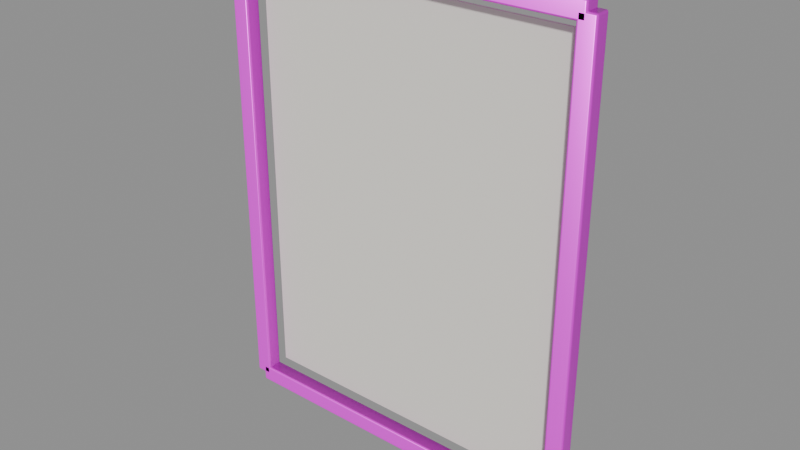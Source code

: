 # Source: model.blend  (saved by Blender 4.5.92; exported with 4.5.12 LTS)
import bpy
from mathutils import Matrix  # noqa: F401  (used for matrix-valued properties, if any)

bpy.ops.wm.read_factory_settings(use_empty=True)
scene = bpy.context.scene
scene.name = 'Empty'

# ---- collections
col_ast_22_002____b = bpy.data.collections.new('AST_22_002_挂画_B'); scene.collection.children.link(col_ast_22_002____b)

# ---- images (referenced by path relative to the original .blend; pixels are not part of the script)
import os
ASSET_DIR = os.environ.get("B2B_ASSET_DIR", "")  # directory of the original .blend (textures are referenced by path, not embedded)
HERE = os.path.dirname(os.path.abspath(__file__))  # packed textures are extracted next to this script under _unpacked/

def load_image(name, relpath, width, height, colorspace="sRGB"):
    """Load a texture the original file referenced (path relative to the .blend, or extracted next to this script)."""
    p = next((c for c in (os.path.join(HERE, relpath), os.path.join(ASSET_DIR, relpath)) if relpath and os.path.exists(c)), "")
    if p:
        img = bpy.data.images.load(p, check_existing=True)
        img.name = name
    else:  # same state as the original file: an image datablock whose file is absent (Cycles renders it pink)
        img = bpy.data.images.new(name, width, height)
        img.source = "FILE"
        img.filepath = "//" + (relpath or name)
    img.colorspace_settings.name = colorspace
    return img
img_walnut_wood_basecolor_png = load_image('walnut_wood_basecolor.png', 'walnut_wood_basecolor.png', 1024, 1024, 'sRGB')
img_walnut_wood_ao_png = load_image('walnut_wood_ao.png', 'walnut_wood_ao.png', 1024, 1024, 'Non-Color')
img_walnut_wood_roughness_png = load_image('walnut_wood_roughness.png', 'walnut_wood_roughness.png', 1024, 1024, 'Non-Color')
img_walnut_wood_metallic_png = load_image('walnut_wood_metallic.png', 'walnut_wood_metallic.png', 1024, 1024, 'Non-Color')
img_walnut_wood_specular_png = load_image('walnut_wood_specular.png', 'walnut_wood_specular.png', 1024, 1024, 'Non-Color')
img_walnut_wood_normal_png = load_image('walnut_wood_normal.png', 'walnut_wood_normal.png', 1024, 1024, 'Non-Color')
img_walnut_wood_height_png = load_image('walnut_wood_height.png', 'walnut_wood_height.png', 1024, 1024, 'Non-Color')
img_walnut_wood_displacement_png = load_image('walnut_wood_displacement.png', 'walnut_wood_displacement.png', 1024, 1024, 'Non-Color')
img_wall_paint_basecolor_png = load_image('wall_paint_basecolor.png', 'wall_paint_basecolor.png', 1024, 1024, 'sRGB')
img_wall_paint_ao_png = load_image('wall_paint_ao.png', 'wall_paint_ao.png', 1024, 1024, 'Non-Color')
img_wall_paint_roughness_png = load_image('wall_paint_roughness.png', 'wall_paint_roughness.png', 1024, 1024, 'Non-Color')
img_wall_paint_metallic_png = load_image('wall_paint_metallic.png', 'wall_paint_metallic.png', 1024, 1024, 'Non-Color')
img_wall_paint_specular_png = load_image('wall_paint_specular.png', 'wall_paint_specular.png', 1024, 1024, 'Non-Color')
img_wall_paint_normal_png = load_image('wall_paint_normal.png', 'wall_paint_normal.png', 1024, 1024, 'Non-Color')
img_wall_paint_height_png = load_image('wall_paint_height.png', 'wall_paint_height.png', 1024, 1024, 'Non-Color')
img_wall_paint_displacement_png = load_image('wall_paint_displacement.png', 'wall_paint_displacement.png', 1024, 1024, 'Non-Color')
img_brass_basecolor_png = load_image('brass_basecolor.png', 'brass_basecolor.png', 1024, 1024, 'sRGB')
img_brass_ao_png = load_image('brass_ao.png', 'brass_ao.png', 1024, 1024, 'Non-Color')
img_brass_roughness_png = load_image('brass_roughness.png', 'brass_roughness.png', 1024, 1024, 'Non-Color')
img_brass_metallic_png = load_image('brass_metallic.png', 'brass_metallic.png', 1024, 1024, 'Non-Color')
img_brass_specular_png = load_image('brass_specular.png', 'brass_specular.png', 1024, 1024, 'Non-Color')
img_brass_normal_png = load_image('brass_normal.png', 'brass_normal.png', 1024, 1024, 'Non-Color')
img_brass_height_png = load_image('brass_height.png', 'brass_height.png', 1024, 1024, 'Non-Color')
img_brass_displacement_png = load_image('brass_displacement.png', 'brass_displacement.png', 1024, 1024, 'Non-Color')

# ---- materials (node trees are filled in below, after node groups)
mat_walnut_wood = bpy.data.materials.new('walnut_wood')
mat_walnut_wood.diffuse_color = (0.6, 0.6, 0.6, 1.0)
mat_paper = bpy.data.materials.new('paper')
mat_paper.diffuse_color = (0.9, 0.87, 0.8, 1.0)
mat_wall_paint = bpy.data.materials.new('wall_paint')
mat_wall_paint.diffuse_color = (0.6, 0.6, 0.6, 1.0)
mat_accent_terracotta = bpy.data.materials.new('accent_terracotta')
mat_accent_terracotta.diffuse_color = (0.72, 0.36, 0.25, 1.0)
mat_brass = bpy.data.materials.new('brass')
mat_brass.diffuse_color = (0.6, 0.6, 0.6, 1.0)

# ---- material node trees
mat_walnut_wood.use_nodes = True; mat_walnut_wood.node_tree.nodes.clear()
_N = mat_walnut_wood.node_tree.nodes; _L = mat_walnut_wood.node_tree.links
n0 = _N.new('ShaderNodeOutputMaterial'); n0.name = 'Material Output'; n0.location = (1100, 0)
n1 = _N.new('ShaderNodeBsdfPrincipled'); n1.name = 'Principled BSDF'; n1.location = (760, 0)
n2 = _N.new('ShaderNodeNewGeometry'); n2.name = 'Geometry'; n2.location = (-1300, 0)
n3 = _N.new('ShaderNodeVectorMath'); n3.name = 'Vector Math'; n3.location = (-1080, 0)
n3.operation = 'SCALE'
n3.inputs[3].default_value = 1.8
n4 = _N.new('ShaderNodeTexImage'); n4.name = 'Image Texture'; n4.location = (-820, 520)
n4.label = 'basecolor'
n4.image = img_walnut_wood_basecolor_png
n4.projection = 'BOX'
n4.projection_blend = 0.15
n5 = _N.new('ShaderNodeTexImage'); n5.name = 'Image Texture.001'; n5.location = (-820, 300)
n5.label = 'ao'
n5.image = img_walnut_wood_ao_png
n5.projection = 'BOX'
n5.projection_blend = 0.15
n6 = _N.new('ShaderNodeTexImage'); n6.name = 'Image Texture.002'; n6.location = (-820, 90)
n6.label = 'roughness'
n6.image = img_walnut_wood_roughness_png
n6.projection = 'BOX'
n6.projection_blend = 0.15
n7 = _N.new('ShaderNodeTexImage'); n7.name = 'Image Texture.003'; n7.location = (-820, -120)
n7.label = 'metallic'
n7.image = img_walnut_wood_metallic_png
n7.projection = 'BOX'
n7.projection_blend = 0.15
n8 = _N.new('ShaderNodeTexImage'); n8.name = 'Image Texture.004'; n8.location = (-820, -330)
n8.label = 'specular'
n8.image = img_walnut_wood_specular_png
n8.projection = 'BOX'
n8.projection_blend = 0.15
n9 = _N.new('ShaderNodeTexImage'); n9.name = 'Image Texture.005'; n9.location = (-820, -540)
n9.label = 'normal'
n9.image = img_walnut_wood_normal_png
n9.projection = 'BOX'
n9.projection_blend = 0.15
n10 = _N.new('ShaderNodeTexImage'); n10.name = 'Image Texture.006'; n10.location = (-820, -750)
n10.label = 'height'
n10.image = img_walnut_wood_height_png
n10.projection = 'BOX'
n10.projection_blend = 0.15
n11 = _N.new('ShaderNodeTexImage'); n11.name = 'Image Texture.007'; n11.location = (-820, -960)
n11.label = 'displacement'
n11.image = img_walnut_wood_displacement_png
n11.projection = 'BOX'
n11.projection_blend = 0.15
n12 = _N.new('ShaderNodeMixRGB'); n12.name = 'Mix (Legacy)'; n12.location = (-260, 480)
n12.blend_type = 'MULTIPLY'
n12.inputs[0].default_value = 0.78
n13 = _N.new('ShaderNodeNormalMap'); n13.name = 'Normal Map'; n13.location = (60, -420)
n13.inputs[0].default_value = 0.52
n14 = _N.new('ShaderNodeBump'); n14.name = 'Bump'; n14.location = (300, -420)
n14.inputs[0].default_value = 0.14
n14.inputs[1].default_value = 0.0025
n15 = _N.new('ShaderNodeDisplacement'); n15.name = 'Displacement'; n15.location = (300, -700)
n15.inputs[2].default_value = 0.012
_L.new(n1.outputs[0], n0.inputs[0])
_L.new(n2.outputs[0], n3.inputs[0])
_L.new(n3.outputs[0], n4.inputs[0])
_L.new(n3.outputs[0], n5.inputs[0])
_L.new(n3.outputs[0], n6.inputs[0])
_L.new(n3.outputs[0], n7.inputs[0])
_L.new(n3.outputs[0], n8.inputs[0])
_L.new(n3.outputs[0], n9.inputs[0])
_L.new(n3.outputs[0], n10.inputs[0])
_L.new(n3.outputs[0], n11.inputs[0])
_L.new(n4.outputs[0], n12.inputs[1])
_L.new(n5.outputs[0], n12.inputs[2])
_L.new(n12.outputs[0], n1.inputs[0])
_L.new(n6.outputs[0], n1.inputs[2])
_L.new(n7.outputs[0], n1.inputs[1])
_L.new(n8.outputs[0], n1.inputs[13])
_L.new(n9.outputs[0], n13.inputs[1])
_L.new(n10.outputs[0], n14.inputs[3])
_L.new(n13.outputs[0], n14.inputs[4])
_L.new(n14.outputs[0], n1.inputs[5])
_L.new(n11.outputs[0], n15.inputs[0])
_L.new(n15.outputs[0], n0.inputs[2])
n0.is_active_output = True
mat_paper.use_nodes = True; mat_paper.node_tree.nodes.clear()
_N = mat_paper.node_tree.nodes; _L = mat_paper.node_tree.links
n0 = _N.new('ShaderNodeBsdfPrincipled'); n0.name = 'Principled BSDF'; n0.location = (-200, 100)
n0.inputs[0].default_value = (0.9, 0.87, 0.8, 1.0)
n0.inputs[2].default_value = 0.9
n1 = _N.new('ShaderNodeOutputMaterial'); n1.name = 'Material Output'; n1.location = (200, 100)
_L.new(n0.outputs[0], n1.inputs[0])
n1.is_active_output = True
mat_wall_paint.use_nodes = True; mat_wall_paint.node_tree.nodes.clear()
_N = mat_wall_paint.node_tree.nodes; _L = mat_wall_paint.node_tree.links
n0 = _N.new('ShaderNodeOutputMaterial'); n0.name = 'Material Output'; n0.location = (1100, 0)
n1 = _N.new('ShaderNodeBsdfPrincipled'); n1.name = 'Principled BSDF'; n1.location = (760, 0)
n2 = _N.new('ShaderNodeNewGeometry'); n2.name = 'Geometry'; n2.location = (-1300, 0)
n3 = _N.new('ShaderNodeVectorMath'); n3.name = 'Vector Math'; n3.location = (-1080, 0)
n3.operation = 'SCALE'
n3.inputs[3].default_value = 1.8
n4 = _N.new('ShaderNodeTexImage'); n4.name = 'Image Texture'; n4.location = (-820, 520)
n4.label = 'basecolor'
n4.image = img_wall_paint_basecolor_png
n4.projection = 'BOX'
n4.projection_blend = 0.15
n5 = _N.new('ShaderNodeTexImage'); n5.name = 'Image Texture.001'; n5.location = (-820, 300)
n5.label = 'ao'
n5.image = img_wall_paint_ao_png
n5.projection = 'BOX'
n5.projection_blend = 0.15
n6 = _N.new('ShaderNodeTexImage'); n6.name = 'Image Texture.002'; n6.location = (-820, 90)
n6.label = 'roughness'
n6.image = img_wall_paint_roughness_png
n6.projection = 'BOX'
n6.projection_blend = 0.15
n7 = _N.new('ShaderNodeTexImage'); n7.name = 'Image Texture.003'; n7.location = (-820, -120)
n7.label = 'metallic'
n7.image = img_wall_paint_metallic_png
n7.projection = 'BOX'
n7.projection_blend = 0.15
n8 = _N.new('ShaderNodeTexImage'); n8.name = 'Image Texture.004'; n8.location = (-820, -330)
n8.label = 'specular'
n8.image = img_wall_paint_specular_png
n8.projection = 'BOX'
n8.projection_blend = 0.15
n9 = _N.new('ShaderNodeTexImage'); n9.name = 'Image Texture.005'; n9.location = (-820, -540)
n9.label = 'normal'
n9.image = img_wall_paint_normal_png
n9.projection = 'BOX'
n9.projection_blend = 0.15
n10 = _N.new('ShaderNodeTexImage'); n10.name = 'Image Texture.006'; n10.location = (-820, -750)
n10.label = 'height'
n10.image = img_wall_paint_height_png
n10.projection = 'BOX'
n10.projection_blend = 0.15
n11 = _N.new('ShaderNodeTexImage'); n11.name = 'Image Texture.007'; n11.location = (-820, -960)
n11.label = 'displacement'
n11.image = img_wall_paint_displacement_png
n11.projection = 'BOX'
n11.projection_blend = 0.15
n12 = _N.new('ShaderNodeMixRGB'); n12.name = 'Mix (Legacy)'; n12.location = (-260, 480)
n12.blend_type = 'MULTIPLY'
n12.inputs[0].default_value = 0.78
n13 = _N.new('ShaderNodeNormalMap'); n13.name = 'Normal Map'; n13.location = (60, -420)
n13.inputs[0].default_value = 0.52
n14 = _N.new('ShaderNodeBump'); n14.name = 'Bump'; n14.location = (300, -420)
n14.inputs[0].default_value = 0.14
n14.inputs[1].default_value = 0.0025
n15 = _N.new('ShaderNodeDisplacement'); n15.name = 'Displacement'; n15.location = (300, -700)
n15.inputs[2].default_value = 0.012
_L.new(n1.outputs[0], n0.inputs[0])
_L.new(n2.outputs[0], n3.inputs[0])
_L.new(n3.outputs[0], n4.inputs[0])
_L.new(n3.outputs[0], n5.inputs[0])
_L.new(n3.outputs[0], n6.inputs[0])
_L.new(n3.outputs[0], n7.inputs[0])
_L.new(n3.outputs[0], n8.inputs[0])
_L.new(n3.outputs[0], n9.inputs[0])
_L.new(n3.outputs[0], n10.inputs[0])
_L.new(n3.outputs[0], n11.inputs[0])
_L.new(n4.outputs[0], n12.inputs[1])
_L.new(n5.outputs[0], n12.inputs[2])
_L.new(n12.outputs[0], n1.inputs[0])
_L.new(n6.outputs[0], n1.inputs[2])
_L.new(n7.outputs[0], n1.inputs[1])
_L.new(n8.outputs[0], n1.inputs[13])
_L.new(n9.outputs[0], n13.inputs[1])
_L.new(n10.outputs[0], n14.inputs[3])
_L.new(n13.outputs[0], n14.inputs[4])
_L.new(n14.outputs[0], n1.inputs[5])
_L.new(n11.outputs[0], n15.inputs[0])
_L.new(n15.outputs[0], n0.inputs[2])
n0.is_active_output = True
mat_accent_terracotta.use_nodes = True; mat_accent_terracotta.node_tree.nodes.clear()
_N = mat_accent_terracotta.node_tree.nodes; _L = mat_accent_terracotta.node_tree.links
n0 = _N.new('ShaderNodeBsdfPrincipled'); n0.name = 'Principled BSDF'; n0.location = (-200, 100)
n0.inputs[0].default_value = (0.72, 0.36, 0.25, 1.0)
n0.inputs[2].default_value = 0.7
n1 = _N.new('ShaderNodeOutputMaterial'); n1.name = 'Material Output'; n1.location = (200, 100)
_L.new(n0.outputs[0], n1.inputs[0])
n1.is_active_output = True
mat_brass.use_nodes = True; mat_brass.node_tree.nodes.clear()
_N = mat_brass.node_tree.nodes; _L = mat_brass.node_tree.links
n0 = _N.new('ShaderNodeOutputMaterial'); n0.name = 'Material Output'; n0.location = (1100, 0)
n1 = _N.new('ShaderNodeBsdfPrincipled'); n1.name = 'Principled BSDF'; n1.location = (760, 0)
n1.inputs[15].default_value = 0.28
n2 = _N.new('ShaderNodeNewGeometry'); n2.name = 'Geometry'; n2.location = (-1300, 0)
n3 = _N.new('ShaderNodeVectorMath'); n3.name = 'Vector Math'; n3.location = (-1080, 0)
n3.operation = 'SCALE'
n3.inputs[3].default_value = 1.8
n4 = _N.new('ShaderNodeTexImage'); n4.name = 'Image Texture'; n4.location = (-820, 520)
n4.label = 'basecolor'
n4.image = img_brass_basecolor_png
n4.projection = 'BOX'
n4.projection_blend = 0.15
n5 = _N.new('ShaderNodeTexImage'); n5.name = 'Image Texture.001'; n5.location = (-820, 300)
n5.label = 'ao'
n5.image = img_brass_ao_png
n5.projection = 'BOX'
n5.projection_blend = 0.15
n6 = _N.new('ShaderNodeTexImage'); n6.name = 'Image Texture.002'; n6.location = (-820, 90)
n6.label = 'roughness'
n6.image = img_brass_roughness_png
n6.projection = 'BOX'
n6.projection_blend = 0.15
n7 = _N.new('ShaderNodeTexImage'); n7.name = 'Image Texture.003'; n7.location = (-820, -120)
n7.label = 'metallic'
n7.image = img_brass_metallic_png
n7.projection = 'BOX'
n7.projection_blend = 0.15
n8 = _N.new('ShaderNodeTexImage'); n8.name = 'Image Texture.004'; n8.location = (-820, -330)
n8.label = 'specular'
n8.image = img_brass_specular_png
n8.projection = 'BOX'
n8.projection_blend = 0.15
n9 = _N.new('ShaderNodeTexImage'); n9.name = 'Image Texture.005'; n9.location = (-820, -540)
n9.label = 'normal'
n9.image = img_brass_normal_png
n9.projection = 'BOX'
n9.projection_blend = 0.15
n10 = _N.new('ShaderNodeTexImage'); n10.name = 'Image Texture.006'; n10.location = (-820, -750)
n10.label = 'height'
n10.image = img_brass_height_png
n10.projection = 'BOX'
n10.projection_blend = 0.15
n11 = _N.new('ShaderNodeTexImage'); n11.name = 'Image Texture.007'; n11.location = (-820, -960)
n11.label = 'displacement'
n11.image = img_brass_displacement_png
n11.projection = 'BOX'
n11.projection_blend = 0.15
n12 = _N.new('ShaderNodeMixRGB'); n12.name = 'Mix (Legacy)'; n12.location = (-260, 480)
n12.blend_type = 'MULTIPLY'
n12.inputs[0].default_value = 0.78
n13 = _N.new('ShaderNodeNormalMap'); n13.name = 'Normal Map'; n13.location = (60, -420)
n13.inputs[0].default_value = 0.52
n14 = _N.new('ShaderNodeBump'); n14.name = 'Bump'; n14.location = (300, -420)
n14.inputs[0].default_value = 0.14
n14.inputs[1].default_value = 0.0025
n15 = _N.new('ShaderNodeDisplacement'); n15.name = 'Displacement'; n15.location = (300, -700)
n15.inputs[2].default_value = 0.012
_L.new(n1.outputs[0], n0.inputs[0])
_L.new(n2.outputs[0], n3.inputs[0])
_L.new(n3.outputs[0], n4.inputs[0])
_L.new(n3.outputs[0], n5.inputs[0])
_L.new(n3.outputs[0], n6.inputs[0])
_L.new(n3.outputs[0], n7.inputs[0])
_L.new(n3.outputs[0], n8.inputs[0])
_L.new(n3.outputs[0], n9.inputs[0])
_L.new(n3.outputs[0], n10.inputs[0])
_L.new(n3.outputs[0], n11.inputs[0])
_L.new(n4.outputs[0], n12.inputs[1])
_L.new(n5.outputs[0], n12.inputs[2])
_L.new(n12.outputs[0], n1.inputs[0])
_L.new(n6.outputs[0], n1.inputs[2])
_L.new(n7.outputs[0], n1.inputs[1])
_L.new(n8.outputs[0], n1.inputs[13])
_L.new(n9.outputs[0], n13.inputs[1])
_L.new(n10.outputs[0], n14.inputs[3])
_L.new(n13.outputs[0], n14.inputs[4])
_L.new(n14.outputs[0], n1.inputs[5])
_L.new(n11.outputs[0], n15.inputs[0])
_L.new(n15.outputs[0], n0.inputs[2])
n0.is_active_output = True

# ---- meshes
me_cube_241 = bpy.data.meshes.new('Cube.241')
me_cube_241.from_pydata([(-0.0175, -0.015, -0.45), (-0.0175, -0.015, 0.45), (-0.0175, 0.015, -0.45), (-0.0175, 0.015, 0.45), (0.0175, -0.015, -0.45), (0.0175, -0.015, 0.45), (0.0175, 0.015, -0.45), (0.0175, 0.015, 0.45)], [], [(0, 1, 3, 2), (2, 3, 7, 6), (6, 7, 5, 4), (4, 5, 1, 0), (2, 6, 4, 0), (7, 3, 1, 5)])
_uv = me_cube_241.uv_layers.new(name='UVMap')
_uv.uv.foreach_set('vector', [0.375, 0.0, 0.625, 0.0, 0.625, 0.25, 0.375, 0.25, 0.375, 0.25, 0.625, 0.25, 0.625, 0.5, 0.375, 0.5, 0.375, 0.5, 0.625, 0.5, 0.625, 0.75, 0.375, 0.75, 0.375, 0.75, 0.625, 0.75, 0.625, 1.0, 0.375, 1.0, 0.125, 0.5, 0.375, 0.5, 0.375, 0.75, 0.125, 0.75, 0.625, 0.5, 0.875, 0.5, 0.875, 0.75, 0.625, 0.75])
me_cube_241.materials.append(mat_walnut_wood)
me_cube_241.update()
me_cube_242 = bpy.data.meshes.new('Cube.242')
me_cube_242.from_pydata([(-0.0175, -0.015, -0.45), (-0.0175, -0.015, 0.45), (-0.0175, 0.015, -0.45), (-0.0175, 0.015, 0.45), (0.0175, -0.015, -0.45), (0.0175, -0.015, 0.45), (0.0175, 0.015, -0.45), (0.0175, 0.015, 0.45)], [], [(0, 1, 3, 2), (2, 3, 7, 6), (6, 7, 5, 4), (4, 5, 1, 0), (2, 6, 4, 0), (7, 3, 1, 5)])
_uv = me_cube_242.uv_layers.new(name='UVMap')
_uv.uv.foreach_set('vector', [0.375, 0.0, 0.625, 0.0, 0.625, 0.25, 0.375, 0.25, 0.375, 0.25, 0.625, 0.25, 0.625, 0.5, 0.375, 0.5, 0.375, 0.5, 0.625, 0.5, 0.625, 0.75, 0.375, 0.75, 0.375, 0.75, 0.625, 0.75, 0.625, 1.0, 0.375, 1.0, 0.125, 0.5, 0.375, 0.5, 0.375, 0.75, 0.125, 0.75, 0.625, 0.5, 0.875, 0.5, 0.875, 0.75, 0.625, 0.75])
me_cube_242.materials.append(mat_walnut_wood)
me_cube_242.update()
me_cube_243 = bpy.data.meshes.new('Cube.243')
me_cube_243.from_pydata([(-0.35, -0.015, -0.0175), (-0.35, -0.015, 0.0175), (-0.35, 0.015, -0.0175), (-0.35, 0.015, 0.0175), (0.35, -0.015, -0.0175), (0.35, -0.015, 0.0175), (0.35, 0.015, -0.0175), (0.35, 0.015, 0.0175)], [], [(0, 1, 3, 2), (2, 3, 7, 6), (6, 7, 5, 4), (4, 5, 1, 0), (2, 6, 4, 0), (7, 3, 1, 5)])
_uv = me_cube_243.uv_layers.new(name='UVMap')
_uv.uv.foreach_set('vector', [0.375, 0.0, 0.625, 0.0, 0.625, 0.25, 0.375, 0.25, 0.375, 0.25, 0.625, 0.25, 0.625, 0.5, 0.375, 0.5, 0.375, 0.5, 0.625, 0.5, 0.625, 0.75, 0.375, 0.75, 0.375, 0.75, 0.625, 0.75, 0.625, 1.0, 0.375, 1.0, 0.125, 0.5, 0.375, 0.5, 0.375, 0.75, 0.125, 0.75, 0.625, 0.5, 0.875, 0.5, 0.875, 0.75, 0.625, 0.75])
me_cube_243.materials.append(mat_walnut_wood)
me_cube_243.update()
me_cube_244 = bpy.data.meshes.new('Cube.244')
me_cube_244.from_pydata([(-0.35, -0.015, -0.0175), (-0.35, -0.015, 0.0175), (-0.35, 0.015, -0.0175), (-0.35, 0.015, 0.0175), (0.35, -0.015, -0.0175), (0.35, -0.015, 0.0175), (0.35, 0.015, -0.0175), (0.35, 0.015, 0.0175)], [], [(0, 1, 3, 2), (2, 3, 7, 6), (6, 7, 5, 4), (4, 5, 1, 0), (2, 6, 4, 0), (7, 3, 1, 5)])
_uv = me_cube_244.uv_layers.new(name='UVMap')
_uv.uv.foreach_set('vector', [0.375, 0.0, 0.625, 0.0, 0.625, 0.25, 0.375, 0.25, 0.375, 0.25, 0.625, 0.25, 0.625, 0.5, 0.375, 0.5, 0.375, 0.5, 0.625, 0.5, 0.625, 0.75, 0.375, 0.75, 0.375, 0.75, 0.625, 0.75, 0.625, 1.0, 0.375, 1.0, 0.125, 0.5, 0.375, 0.5, 0.375, 0.75, 0.125, 0.75, 0.625, 0.5, 0.875, 0.5, 0.875, 0.75, 0.625, 0.75])
me_cube_244.materials.append(mat_walnut_wood)
me_cube_244.update()
me_cube_245 = bpy.data.meshes.new('Cube.245')
me_cube_245.from_pydata([(-0.315, -0.002, -0.415), (-0.315, -0.002, 0.415), (-0.315, 0.002, -0.415), (-0.315, 0.002, 0.415), (0.315, -0.002, -0.415), (0.315, -0.002, 0.415), (0.315, 0.002, -0.415), (0.315, 0.002, 0.415)], [], [(0, 1, 3, 2), (2, 3, 7, 6), (6, 7, 5, 4), (4, 5, 1, 0), (2, 6, 4, 0), (7, 3, 1, 5)])
_uv = me_cube_245.uv_layers.new(name='UVMap')
_uv.uv.foreach_set('vector', [0.375, 0.0, 0.625, 0.0, 0.625, 0.25, 0.375, 0.25, 0.375, 0.25, 0.625, 0.25, 0.625, 0.5, 0.375, 0.5, 0.375, 0.5, 0.625, 0.5, 0.625, 0.75, 0.375, 0.75, 0.375, 0.75, 0.625, 0.75, 0.625, 1.0, 0.375, 1.0, 0.125, 0.5, 0.375, 0.5, 0.375, 0.75, 0.125, 0.75, 0.625, 0.5, 0.875, 0.5, 0.875, 0.75, 0.625, 0.75])
me_cube_245.materials.append(mat_paper)
me_cube_245.update()
me_cube_246 = bpy.data.meshes.new('Cube.246')
me_cube_246.from_pydata([(-0.28, -0.003, -0.38), (-0.28, -0.003, 0.38), (-0.28, 0.003, -0.38), (-0.28, 0.003, 0.38), (0.28, -0.003, -0.38), (0.28, -0.003, 0.38), (0.28, 0.003, -0.38), (0.28, 0.003, 0.38)], [], [(0, 1, 3, 2), (2, 3, 7, 6), (6, 7, 5, 4), (4, 5, 1, 0), (2, 6, 4, 0), (7, 3, 1, 5)])
_uv = me_cube_246.uv_layers.new(name='UVMap')
_uv.uv.foreach_set('vector', [0.375, 0.0, 0.625, 0.0, 0.625, 0.25, 0.375, 0.25, 0.375, 0.25, 0.625, 0.25, 0.625, 0.5, 0.375, 0.5, 0.375, 0.5, 0.625, 0.5, 0.625, 0.75, 0.375, 0.75, 0.375, 0.75, 0.625, 0.75, 0.625, 1.0, 0.375, 1.0, 0.125, 0.5, 0.375, 0.5, 0.375, 0.75, 0.125, 0.75, 0.625, 0.5, 0.875, 0.5, 0.875, 0.75, 0.625, 0.75])
me_cube_246.materials.append(mat_wall_paint)
me_cube_246.update()
me_cube_247 = bpy.data.meshes.new('Cube.247')
me_cube_247.from_pydata([(-0.119, -0.004, -0.126), (-0.119, -0.004, 0.126), (-0.119, 0.004, -0.126), (-0.119, 0.004, 0.126), (0.119, -0.004, -0.126), (0.119, -0.004, 0.126), (0.119, 0.004, -0.126), (0.119, 0.004, 0.126)], [], [(0, 1, 3, 2), (2, 3, 7, 6), (6, 7, 5, 4), (4, 5, 1, 0), (2, 6, 4, 0), (7, 3, 1, 5)])
_uv = me_cube_247.uv_layers.new(name='UVMap')
_uv.uv.foreach_set('vector', [0.375, 0.0, 0.625, 0.0, 0.625, 0.25, 0.375, 0.25, 0.375, 0.25, 0.625, 0.25, 0.625, 0.5, 0.375, 0.5, 0.375, 0.5, 0.625, 0.5, 0.625, 0.75, 0.375, 0.75, 0.375, 0.75, 0.625, 0.75, 0.625, 1.0, 0.375, 1.0, 0.125, 0.5, 0.375, 0.5, 0.375, 0.75, 0.125, 0.75, 0.625, 0.5, 0.875, 0.5, 0.875, 0.75, 0.625, 0.75])
me_cube_247.materials.append(mat_accent_terracotta)
me_cube_247.update()
me_cube_248 = bpy.data.meshes.new('Cube.248')
me_cube_248.from_pydata([(-0.056, -0.004, -0.045), (-0.056, -0.004, 0.045), (-0.056, 0.004, -0.045), (-0.056, 0.004, 0.045), (0.056, -0.004, -0.045), (0.056, -0.004, 0.045), (0.056, 0.004, -0.045), (0.056, 0.004, 0.045)], [], [(0, 1, 3, 2), (2, 3, 7, 6), (6, 7, 5, 4), (4, 5, 1, 0), (2, 6, 4, 0), (7, 3, 1, 5)])
_uv = me_cube_248.uv_layers.new(name='UVMap')
_uv.uv.foreach_set('vector', [0.375, 0.0, 0.625, 0.0, 0.625, 0.25, 0.375, 0.25, 0.375, 0.25, 0.625, 0.25, 0.625, 0.5, 0.375, 0.5, 0.375, 0.5, 0.625, 0.5, 0.625, 0.75, 0.375, 0.75, 0.375, 0.75, 0.625, 0.75, 0.625, 1.0, 0.375, 1.0, 0.125, 0.5, 0.375, 0.5, 0.375, 0.75, 0.125, 0.75, 0.625, 0.5, 0.875, 0.5, 0.875, 0.75, 0.625, 0.75])
me_cube_248.materials.append(mat_brass)
me_cube_248.update()
me_ast_22_002____b_p08_tube_mesh = bpy.data.meshes.new('AST_22_002_挂画_B_p08_tube_mesh')
me_ast_22_002____b_p08_tube_mesh.from_pydata([(-0.345, -0.4475, 0.0), (-0.345, -0.447, -0.001469), (-0.345, -0.4458, -0.002378), (-0.345, -0.4442, -0.002378), (-0.345, -0.443, -0.001469), (-0.345, -0.4425, -3.062e-19), (-0.345, -0.443, 0.001469), (-0.345, -0.4442, 0.002378), (-0.345, -0.4458, 0.002378), (-0.345, -0.447, 0.001469), (0.347, -0.4465, 0.0), (0.3466, -0.4462, -0.001469), (0.3456, -0.4455, -0.002378), (0.3444, -0.4445, -0.002378), (0.3434, -0.4438, -0.001469), (0.343, -0.4435, -3.062e-19), (0.3434, -0.4438, 0.001469), (0.3444, -0.4445, 0.002378), (0.3456, -0.4455, 0.002378), (0.3466, -0.4462, 0.001469), (0.347, 0.4465, 0.0), (0.3466, 0.4462, -0.001469), (0.3456, 0.4455, -0.002378), (0.3444, 0.4445, -0.002378), (0.3434, 0.4438, -0.001469), (0.343, 0.4435, -3.062e-19), (0.3434, 0.4438, 0.001469), (0.3444, 0.4445, 0.002378), (0.3456, 0.4455, 0.002378), (0.3466, 0.4462, 0.001469), (-0.347, 0.4465, 0.0), (-0.3466, 0.4462, -0.001469), (-0.3456, 0.4455, -0.002378), (-0.3444, 0.4445, -0.002378), (-0.3434, 0.4438, -0.001469), (-0.343, 0.4435, -3.062e-19), (-0.3434, 0.4438, 0.001469), (-0.3444, 0.4445, 0.002378), (-0.3456, 0.4455, 0.002378), (-0.3466, 0.4462, 0.001469), (-0.3475, -0.445, 0.0), (-0.347, -0.445, -0.001469), (-0.3458, -0.445, -0.002378), (-0.3442, -0.445, -0.002378), (-0.343, -0.445, -0.001469), (-0.3425, -0.445, -3.062e-19), (-0.343, -0.445, 0.001469), (-0.3442, -0.445, 0.002378), (-0.3458, -0.445, 0.002378), (-0.347, -0.445, 0.001469)], [], [(0, 1, 11, 10), (1, 2, 12, 11), (2, 3, 13, 12), (3, 4, 14, 13), (4, 5, 15, 14), (5, 6, 16, 15), (6, 7, 17, 16), (7, 8, 18, 17), (8, 9, 19, 18), (9, 0, 10, 19), (10, 11, 21, 20), (11, 12, 22, 21), (12, 13, 23, 22), (13, 14, 24, 23), (14, 15, 25, 24), (15, 16, 26, 25), (16, 17, 27, 26), (17, 18, 28, 27), (18, 19, 29, 28), (19, 10, 20, 29), (20, 21, 31, 30), (21, 22, 32, 31), (22, 23, 33, 32), (23, 24, 34, 33), (24, 25, 35, 34), (25, 26, 36, 35), (26, 27, 37, 36), (27, 28, 38, 37), (28, 29, 39, 38), (29, 20, 30, 39), (30, 31, 41, 40), (31, 32, 42, 41), (32, 33, 43, 42), (33, 34, 44, 43), (34, 35, 45, 44), (35, 36, 46, 45), (36, 37, 47, 46), (37, 38, 48, 47), (38, 39, 49, 48), (39, 30, 40, 49), (9, 8, 7, 6, 5, 4, 3, 2, 1, 0), (40, 41, 42, 43, 44, 45, 46, 47, 48, 49)])
me_ast_22_002____b_p08_tube_mesh.polygons.foreach_set('use_smooth', [True] * 42)
me_ast_22_002____b_p08_tube_mesh.materials.append(mat_walnut_wood)
me_ast_22_002____b_p08_tube_mesh.update()

# ---- objects
ob_ast_22_002____b_p00_box = bpy.data.objects.new('AST_22_002_挂画_B_p00_box', me_cube_241)
ob_ast_22_002____b_p01_box = bpy.data.objects.new('AST_22_002_挂画_B_p01_box', me_cube_242)
ob_ast_22_002____b_p02_box = bpy.data.objects.new('AST_22_002_挂画_B_p02_box', me_cube_243)
ob_ast_22_002____b_p03_box = bpy.data.objects.new('AST_22_002_挂画_B_p03_box', me_cube_244)
ob_ast_22_002____b_p04_box = bpy.data.objects.new('AST_22_002_挂画_B_p04_box', me_cube_245)
ob_ast_22_002____b_p05_box = bpy.data.objects.new('AST_22_002_挂画_B_p05_box', me_cube_246)
ob_ast_22_002____b_p06_box = bpy.data.objects.new('AST_22_002_挂画_B_p06_box', me_cube_247)
ob_ast_22_002____b_p07_box = bpy.data.objects.new('AST_22_002_挂画_B_p07_box', me_cube_248)
ob_ast_22_002____b_p08_tube = bpy.data.objects.new('AST_22_002_挂画_B_p08_tube', me_ast_22_002____b_p08_tube_mesh)

# ---- transforms, parenting, visibility, modifiers, constraints
ob_ast_22_002____b_p00_box.location = (-0.35, 0.0, 0.45)
_m = ob_ast_22_002____b_p00_box.modifiers.new('edge_bevel', 'BEVEL')
_m.width = 0.004
_m.width_pct = 0.004
_m.segments = 3
_m = ob_ast_22_002____b_p00_box.modifiers.new('weighted_normal', 'WEIGHTED_NORMAL')
ob_ast_22_002____b_p01_box.location = (0.35, 0.0, 0.45)
_m = ob_ast_22_002____b_p01_box.modifiers.new('edge_bevel', 'BEVEL')
_m.width = 0.004
_m.width_pct = 0.004
_m.segments = 3
_m = ob_ast_22_002____b_p01_box.modifiers.new('weighted_normal', 'WEIGHTED_NORMAL')
ob_ast_22_002____b_p02_box.location = (0.0, 0.0, 0.0)
_m = ob_ast_22_002____b_p02_box.modifiers.new('edge_bevel', 'BEVEL')
_m.width = 0.004
_m.width_pct = 0.004
_m.segments = 3
_m = ob_ast_22_002____b_p02_box.modifiers.new('weighted_normal', 'WEIGHTED_NORMAL')
ob_ast_22_002____b_p03_box.location = (0.0, 0.0, 0.9)
_m = ob_ast_22_002____b_p03_box.modifiers.new('edge_bevel', 'BEVEL')
_m.width = 0.004
_m.width_pct = 0.004
_m.segments = 3
_m = ob_ast_22_002____b_p03_box.modifiers.new('weighted_normal', 'WEIGHTED_NORMAL')
ob_ast_22_002____b_p04_box.location = (0.0, 0.016, 0.45)
_m = ob_ast_22_002____b_p04_box.modifiers.new('edge_bevel', 'BEVEL')
_m.width = 0.001
_m.width_pct = 0.001
_m.segments = 3
_m = ob_ast_22_002____b_p04_box.modifiers.new('weighted_normal', 'WEIGHTED_NORMAL')
ob_ast_22_002____b_p05_box.location = (0.0, 0.02, 0.45)
_m = ob_ast_22_002____b_p05_box.modifiers.new('edge_bevel', 'BEVEL')
_m.width = 0.001
_m.width_pct = 0.001
_m.segments = 3
_m = ob_ast_22_002____b_p05_box.modifiers.new('weighted_normal', 'WEIGHTED_NORMAL')
ob_ast_22_002____b_p06_box.location = (0.05, 0.024, 0.495)
_m = ob_ast_22_002____b_p06_box.modifiers.new('edge_bevel', 'BEVEL')
_m.width = 0.002
_m.width_pct = 0.002
_m.segments = 3
_m = ob_ast_22_002____b_p06_box.modifiers.new('weighted_normal', 'WEIGHTED_NORMAL')
ob_ast_22_002____b_p07_box.location = (-0.09, 0.024, 0.306)
_m = ob_ast_22_002____b_p07_box.modifiers.new('edge_bevel', 'BEVEL')
_m.width = 0.002
_m.width_pct = 0.002
_m.segments = 3
_m = ob_ast_22_002____b_p07_box.modifiers.new('weighted_normal', 'WEIGHTED_NORMAL')
ob_ast_22_002____b_p08_tube.location = (0.0, 0.017, 0.45)
ob_ast_22_002____b_p08_tube.rotation_euler = (1.571, 0.0, 0.0)

# ---- collection membership
col_ast_22_002____b.objects.link(ob_ast_22_002____b_p00_box)
col_ast_22_002____b.objects.link(ob_ast_22_002____b_p01_box)
col_ast_22_002____b.objects.link(ob_ast_22_002____b_p02_box)
col_ast_22_002____b.objects.link(ob_ast_22_002____b_p03_box)
col_ast_22_002____b.objects.link(ob_ast_22_002____b_p04_box)
col_ast_22_002____b.objects.link(ob_ast_22_002____b_p05_box)
col_ast_22_002____b.objects.link(ob_ast_22_002____b_p06_box)
col_ast_22_002____b.objects.link(ob_ast_22_002____b_p07_box)
col_ast_22_002____b.objects.link(ob_ast_22_002____b_p08_tube)

# ---- scene / render settings (as saved in the file)
scene.frame_start = 1; scene.frame_end = 250; scene.frame_set(1)
scene.render.engine = 'BLENDER_EEVEE_NEXT'
scene.render.image_settings.exr_codec = 'NONE'
scene.render.simplify_subdivision_render = 0
scene.render.simplify_child_particles_render = 0.0
scene.eevee.use_volume_custom_range = False
scene.eevee.use_fast_gi = False
scene.eevee.use_shadows = False
scene.view_settings.white_balance_temperature = 0.0
scene.view_settings.white_balance_tint = 0.0
scene.view_settings.white_balance_whitepoint = (2.97, 0.5193, -0.0414)
bpy.context.view_layer.update()

# ---- added for rendering (the .blend has no active camera and no usable light): camera, sun + grey world if the file has none
cam_auto = bpy.data.cameras.new('AutoCamera')
cam_auto.lens = 50.0
cam_auto.sensor_width = 36.0
cam_auto.clip_end = 1000.0
ob_auto_camera = bpy.data.objects.new('AutoCamera', cam_auto)
scene.collection.objects.link(ob_auto_camera)
ob_auto_camera.location = (1.10109, -1.31481, 1.33088)
ob_auto_camera.rotation_euler = (1.09748, -7.21219e-08, 0.694738)
scene.camera = ob_auto_camera
light_auto_sun = bpy.data.lights.new('AutoSun', 'SUN')
light_auto_sun.energy = 3.0
light_auto_sun.angle = 0.0523599
ob_auto_sun = bpy.data.objects.new('AutoSun', light_auto_sun)
scene.collection.objects.link(ob_auto_sun)
ob_auto_sun.rotation_euler = (0.872665, 0.174533, 0.523599)
if scene.world is None:
    world_auto = bpy.data.worlds.new('AutoWorld')
    world_auto.color = (0.3, 0.3, 0.3)
    scene.world = world_auto
bpy.context.view_layer.update()
